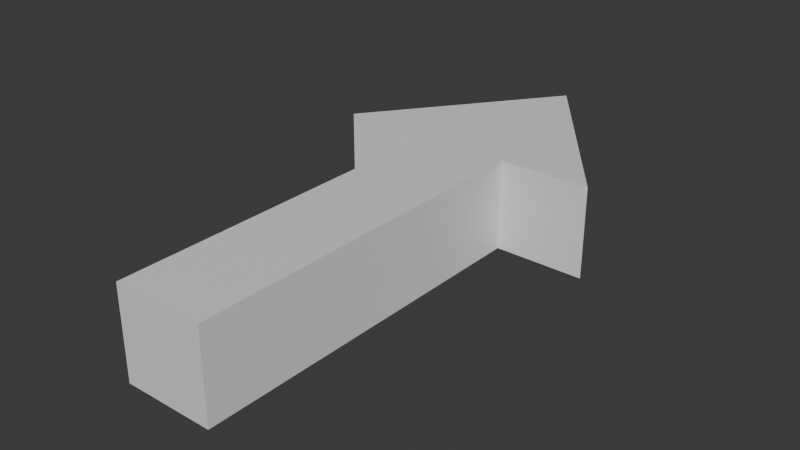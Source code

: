 # Source: arrow.blend  (saved by Blender 4.3.34; exported with 4.5.12 LTS)
import bpy
from mathutils import Matrix  # noqa: F401  (used for matrix-valued properties, if any)

bpy.ops.wm.read_factory_settings(use_empty=True)
scene = bpy.context.scene
scene.name = 'Scene'

# ---- collections
col_collection = bpy.data.collections.new('Collection'); scene.collection.children.link(col_collection)

# ---- materials (node trees are filled in below, after node groups)
mat_material = bpy.data.materials.new('Material')

# ---- material node trees
mat_material.use_nodes = True; mat_material.node_tree.nodes.clear()
_N = mat_material.node_tree.nodes; _L = mat_material.node_tree.links
n0 = _N.new('ShaderNodeBsdfPrincipled'); n0.name = 'Principled BSDF'; n0.location = (10, 300)
n1 = _N.new('ShaderNodeOutputMaterial'); n1.name = 'Material Output'; n1.location = (300, 300)
_L.new(n0.outputs[0], n1.inputs[0])
n1.is_active_output = True

# ---- world
world_world = bpy.data.worlds.new('World'); scene.world = world_world
world_world.use_nodes = True; world_world.node_tree.nodes.clear()
_N = world_world.node_tree.nodes; _L = world_world.node_tree.links
n0 = _N.new('ShaderNodeOutputWorld'); n0.name = 'World Output'; n0.location = (300, 300)
n1 = _N.new('ShaderNodeBackground'); n1.name = 'Background'; n1.location = (10, 300)
n1.inputs[0].default_value = (0.05088, 0.05088, 0.05088, 1.0)
_L.new(n1.outputs[0], n0.inputs[0])
n0.is_active_output = True
world_world.color = (0.05088, 0.05088, 0.05088)
world_world.sun_shadow_jitter_overblur = 0.0

# ---- meshes
me_cube_001 = bpy.data.meshes.new('Cube.001')
me_cube_001.from_pydata([(-0.25, 2.0, 0.25), (-0.25, 2.0, -0.25), (-0.25, -3.775e-08, 0.25), (-0.25, -3.775e-08, -0.25), (0.25, 2.0, 0.25), (0.25, 2.0, -0.25), (0.25, 3.775e-08, 0.25), (0.25, 3.775e-08, -0.25), (0.75, 2.0, 0.25), (0.75, 2.0, -0.25), (-0.75, 2.0, 0.25), (-0.75, 2.0, -0.25), (-5.344e-07, 3.0, -0.25), (-3.715e-07, 3.0, 0.25)], [], [(1, 2, 0), (3, 6, 2), (7, 4, 6), (0, 4, 13), (9, 4, 5), (10, 1, 0), (11, 13, 12), (12, 8, 9), (1, 12, 5), (1, 3, 2), (3, 7, 6), (7, 5, 4), (0, 2, 6), (4, 8, 13), (0, 6, 4), (13, 10, 0), (9, 8, 4), (10, 11, 1), (11, 10, 13), (12, 13, 8), (1, 11, 12), (12, 9, 5), (5, 7, 3), (3, 1, 5)])
_uv = me_cube_001.uv_layers.new(name='UVMap')
_uv.uv.foreach_set('vector', [0.625, 0.0, 0.375, 0.25, 0.375, 0.0, 0.625, 0.25, 0.375, 0.5, 0.375, 0.25, 0.625, 0.5, 0.375, 0.75, 0.375, 0.5, 0.375, 0.0, 0.375, 0.75, 0.375, 0.375, 0.625, 0.75, 0.375, 0.75, 0.625, 0.75, 0.375, 0.0, 0.625, 0.0, 0.375, 0.0, 0.625, 0.0, 0.375, 0.375, 0.625, 0.375, 0.625, 0.375, 0.375, 0.75, 0.625, 0.75, 0.625, 0.0, 0.625, 0.375, 0.625, 0.75, 0.625, 0.0, 0.625, 0.25, 0.375, 0.25, 0.625, 0.25, 0.625, 0.5, 0.375, 0.5, 0.625, 0.5, 0.625, 0.75, 0.375, 0.75, 0.375, 0.0, 0.375, 0.25, 0.375, 0.5, 0.375, 0.75, 0.375, 0.75, 0.375, 0.375, 0.375, 0.0, 0.375, 0.5, 0.375, 0.75, 0.375, 0.375, 0.375, 0.0, 0.375, 0.0, 0.625, 0.75, 0.375, 0.75, 0.375, 0.75, 0.375, 0.0, 0.625, 0.0, 0.625, 0.0, 0.625, 0.0, 0.375, 0.0, 0.375, 0.375, 0.625, 0.375, 0.375, 0.375, 0.375, 0.75, 0.625, 0.0, 0.625, 0.0, 0.625, 0.375, 0.625, 0.375, 0.625, 0.75, 0.625, 0.75, 0.625, 0.75, 0.625, 0.5, 0.625, 0.25, 0.625, 0.25, 0.625, 0.0, 0.625, 0.75])
me_cube_001.materials.append(mat_material)
me_cube_001.update()

# ---- objects
ob_arrow = bpy.data.objects.new('Arrow', me_cube_001)

# ---- transforms, parenting, visibility, modifiers, constraints
ob_arrow.location = (0.0, 0.0, 0.0)

# ---- collection membership
col_collection.objects.link(ob_arrow)

# ---- scene / render settings (as saved in the file)
scene.frame_start = 1; scene.frame_end = 250; scene.frame_set(1)
scene.render.engine = 'BLENDER_EEVEE_NEXT'
bpy.context.view_layer.update()

# ---- added for rendering (the .blend has no active camera and no usable light): camera, sun
cam_auto = bpy.data.cameras.new('AutoCamera')
cam_auto.lens = 50.0
cam_auto.sensor_width = 36.0
cam_auto.clip_end = 1000.0
ob_auto_camera = bpy.data.objects.new('AutoCamera', cam_auto)
scene.collection.objects.link(ob_auto_camera)
ob_auto_camera.location = (3.13759, -2.26511, 2.51007)
ob_auto_camera.rotation_euler = (1.09748, -7.21219e-08, 0.694738)
scene.camera = ob_auto_camera
light_auto_sun = bpy.data.lights.new('AutoSun', 'SUN')
light_auto_sun.energy = 3.0
light_auto_sun.angle = 0.0523599
ob_auto_sun = bpy.data.objects.new('AutoSun', light_auto_sun)
scene.collection.objects.link(ob_auto_sun)
ob_auto_sun.rotation_euler = (0.872665, 0.174533, 0.523599)
bpy.context.view_layer.update()
